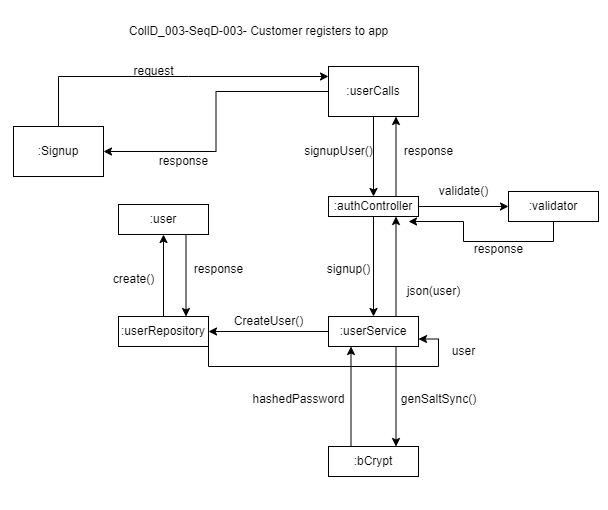

The diagram above was exported from draw.io. Its source (the exported page's mxGraphModel, read from the mxfile embedded in the PNG):
<mxGraphModel dx="1434" dy="707" grid="1" gridSize="10" guides="1" tooltips="1" connect="1" arrows="1" fold="1" page="1" pageScale="1" pageWidth="850" pageHeight="1100" math="0" shadow="0">
  <root>
    <mxCell id="0" />
    <mxCell id="1" parent="0" />
    <mxCell id="I-Gz917sSFx7hDFO4g5j-3" style="edgeStyle=orthogonalEdgeStyle;rounded=0;orthogonalLoop=1;jettySize=auto;html=1;" parent="1" source="I-Gz917sSFx7hDFO4g5j-1" target="I-Gz917sSFx7hDFO4g5j-2" edge="1">
      <mxGeometry relative="1" as="geometry">
        <Array as="points">
          <mxPoint x="430" y="80" />
          <mxPoint x="430" y="80" />
        </Array>
      </mxGeometry>
    </mxCell>
    <mxCell id="I-Gz917sSFx7hDFO4g5j-1" value=":Signup" style="rounded=0;whiteSpace=wrap;html=1;" parent="1" vertex="1">
      <mxGeometry x="255" y="130" width="90" height="50" as="geometry" />
    </mxCell>
    <mxCell id="I-Gz917sSFx7hDFO4g5j-11" style="edgeStyle=orthogonalEdgeStyle;rounded=0;orthogonalLoop=1;jettySize=auto;html=1;exitX=0.5;exitY=1;exitDx=0;exitDy=0;" parent="1" source="I-Gz917sSFx7hDFO4g5j-2" target="I-Gz917sSFx7hDFO4g5j-7" edge="1">
      <mxGeometry relative="1" as="geometry" />
    </mxCell>
    <mxCell id="I-Gz917sSFx7hDFO4g5j-34" style="edgeStyle=orthogonalEdgeStyle;rounded=0;orthogonalLoop=1;jettySize=auto;html=1;entryX=1;entryY=0.5;entryDx=0;entryDy=0;" parent="1" source="I-Gz917sSFx7hDFO4g5j-2" target="I-Gz917sSFx7hDFO4g5j-1" edge="1">
      <mxGeometry relative="1" as="geometry" />
    </mxCell>
    <mxCell id="I-Gz917sSFx7hDFO4g5j-2" value=":userCalls" style="rounded=0;whiteSpace=wrap;html=1;" parent="1" vertex="1">
      <mxGeometry x="570" y="70" width="90" height="50" as="geometry" />
    </mxCell>
    <mxCell id="I-Gz917sSFx7hDFO4g5j-5" value="request" style="text;html=1;align=center;verticalAlign=middle;resizable=0;points=[];autosize=1;strokeColor=none;fillColor=none;" parent="1" vertex="1">
      <mxGeometry x="365" y="60" width="60" height="30" as="geometry" />
    </mxCell>
    <mxCell id="I-Gz917sSFx7hDFO4g5j-16" style="edgeStyle=orthogonalEdgeStyle;rounded=0;orthogonalLoop=1;jettySize=auto;html=1;exitX=0.5;exitY=1;exitDx=0;exitDy=0;entryX=0.889;entryY=1.25;entryDx=0;entryDy=0;entryPerimeter=0;" parent="1" source="I-Gz917sSFx7hDFO4g5j-6" target="I-Gz917sSFx7hDFO4g5j-7" edge="1">
      <mxGeometry relative="1" as="geometry" />
    </mxCell>
    <mxCell id="I-Gz917sSFx7hDFO4g5j-6" value=":validator" style="rounded=0;whiteSpace=wrap;html=1;" parent="1" vertex="1">
      <mxGeometry x="750" y="195" width="90" height="30" as="geometry" />
    </mxCell>
    <mxCell id="I-Gz917sSFx7hDFO4g5j-13" style="edgeStyle=orthogonalEdgeStyle;rounded=0;orthogonalLoop=1;jettySize=auto;html=1;exitX=1;exitY=0.5;exitDx=0;exitDy=0;entryX=0;entryY=0.5;entryDx=0;entryDy=0;" parent="1" source="I-Gz917sSFx7hDFO4g5j-7" target="I-Gz917sSFx7hDFO4g5j-6" edge="1">
      <mxGeometry relative="1" as="geometry" />
    </mxCell>
    <mxCell id="I-Gz917sSFx7hDFO4g5j-15" style="edgeStyle=orthogonalEdgeStyle;rounded=0;orthogonalLoop=1;jettySize=auto;html=1;exitX=0.5;exitY=1;exitDx=0;exitDy=0;" parent="1" source="I-Gz917sSFx7hDFO4g5j-7" target="I-Gz917sSFx7hDFO4g5j-8" edge="1">
      <mxGeometry relative="1" as="geometry" />
    </mxCell>
    <mxCell id="I-Gz917sSFx7hDFO4g5j-31" style="edgeStyle=orthogonalEdgeStyle;rounded=0;orthogonalLoop=1;jettySize=auto;html=1;exitX=0.75;exitY=0;exitDx=0;exitDy=0;entryX=0.75;entryY=1;entryDx=0;entryDy=0;" parent="1" source="I-Gz917sSFx7hDFO4g5j-7" target="I-Gz917sSFx7hDFO4g5j-2" edge="1">
      <mxGeometry relative="1" as="geometry" />
    </mxCell>
    <mxCell id="I-Gz917sSFx7hDFO4g5j-7" value=":authController" style="rounded=0;whiteSpace=wrap;html=1;" parent="1" vertex="1">
      <mxGeometry x="570" y="200" width="90" height="20" as="geometry" />
    </mxCell>
    <mxCell id="I-Gz917sSFx7hDFO4g5j-19" style="edgeStyle=orthogonalEdgeStyle;rounded=0;orthogonalLoop=1;jettySize=auto;html=1;exitX=0;exitY=0.5;exitDx=0;exitDy=0;entryX=1;entryY=0.5;entryDx=0;entryDy=0;" parent="1" source="I-Gz917sSFx7hDFO4g5j-8" target="I-Gz917sSFx7hDFO4g5j-9" edge="1">
      <mxGeometry relative="1" as="geometry" />
    </mxCell>
    <mxCell id="I-Gz917sSFx7hDFO4g5j-29" style="edgeStyle=orthogonalEdgeStyle;rounded=0;orthogonalLoop=1;jettySize=auto;html=1;exitX=0.75;exitY=0;exitDx=0;exitDy=0;entryX=0.75;entryY=1;entryDx=0;entryDy=0;" parent="1" source="I-Gz917sSFx7hDFO4g5j-8" target="I-Gz917sSFx7hDFO4g5j-7" edge="1">
      <mxGeometry relative="1" as="geometry" />
    </mxCell>
    <mxCell id="jfgPo8KDcjJa3_EEQbft-4" style="edgeStyle=orthogonalEdgeStyle;rounded=0;orthogonalLoop=1;jettySize=auto;html=1;exitX=0.75;exitY=1;exitDx=0;exitDy=0;entryX=0.75;entryY=0;entryDx=0;entryDy=0;" edge="1" parent="1" source="I-Gz917sSFx7hDFO4g5j-8" target="jfgPo8KDcjJa3_EEQbft-1">
      <mxGeometry relative="1" as="geometry" />
    </mxCell>
    <mxCell id="I-Gz917sSFx7hDFO4g5j-8" value=":userService" style="rounded=0;whiteSpace=wrap;html=1;" parent="1" vertex="1">
      <mxGeometry x="570" y="320" width="90" height="30" as="geometry" />
    </mxCell>
    <mxCell id="I-Gz917sSFx7hDFO4g5j-21" style="edgeStyle=orthogonalEdgeStyle;rounded=0;orthogonalLoop=1;jettySize=auto;html=1;exitX=0.5;exitY=0;exitDx=0;exitDy=0;entryX=0.5;entryY=1;entryDx=0;entryDy=0;" parent="1" source="I-Gz917sSFx7hDFO4g5j-9" target="I-Gz917sSFx7hDFO4g5j-10" edge="1">
      <mxGeometry relative="1" as="geometry" />
    </mxCell>
    <mxCell id="jfgPo8KDcjJa3_EEQbft-8" style="edgeStyle=orthogonalEdgeStyle;rounded=0;orthogonalLoop=1;jettySize=auto;html=1;exitX=1;exitY=1;exitDx=0;exitDy=0;entryX=1;entryY=0.75;entryDx=0;entryDy=0;" edge="1" parent="1" source="I-Gz917sSFx7hDFO4g5j-9" target="I-Gz917sSFx7hDFO4g5j-8">
      <mxGeometry relative="1" as="geometry" />
    </mxCell>
    <mxCell id="I-Gz917sSFx7hDFO4g5j-9" value=":userRepository" style="rounded=0;whiteSpace=wrap;html=1;" parent="1" vertex="1">
      <mxGeometry x="360" y="320" width="90" height="30" as="geometry" />
    </mxCell>
    <mxCell id="I-Gz917sSFx7hDFO4g5j-23" style="edgeStyle=orthogonalEdgeStyle;rounded=0;orthogonalLoop=1;jettySize=auto;html=1;exitX=0.75;exitY=1;exitDx=0;exitDy=0;entryX=0.75;entryY=0;entryDx=0;entryDy=0;" parent="1" source="I-Gz917sSFx7hDFO4g5j-10" target="I-Gz917sSFx7hDFO4g5j-9" edge="1">
      <mxGeometry relative="1" as="geometry" />
    </mxCell>
    <mxCell id="I-Gz917sSFx7hDFO4g5j-10" value=":user" style="rounded=0;whiteSpace=wrap;html=1;" parent="1" vertex="1">
      <mxGeometry x="360" y="208" width="90" height="30" as="geometry" />
    </mxCell>
    <mxCell id="I-Gz917sSFx7hDFO4g5j-12" value="signupUser()" style="text;html=1;align=center;verticalAlign=middle;resizable=0;points=[];autosize=1;strokeColor=none;fillColor=none;" parent="1" vertex="1">
      <mxGeometry x="535" y="140" width="90" height="30" as="geometry" />
    </mxCell>
    <mxCell id="I-Gz917sSFx7hDFO4g5j-14" value="validate()" style="text;html=1;align=center;verticalAlign=middle;resizable=0;points=[];autosize=1;strokeColor=none;fillColor=none;" parent="1" vertex="1">
      <mxGeometry x="670" y="180" width="70" height="30" as="geometry" />
    </mxCell>
    <mxCell id="I-Gz917sSFx7hDFO4g5j-17" value="response" style="text;html=1;align=center;verticalAlign=middle;resizable=0;points=[];autosize=1;strokeColor=none;fillColor=none;" parent="1" vertex="1">
      <mxGeometry x="705" y="238" width="70" height="30" as="geometry" />
    </mxCell>
    <mxCell id="I-Gz917sSFx7hDFO4g5j-18" value="signup()" style="text;html=1;align=center;verticalAlign=middle;resizable=0;points=[];autosize=1;strokeColor=none;fillColor=none;" parent="1" vertex="1">
      <mxGeometry x="555" y="258" width="70" height="30" as="geometry" />
    </mxCell>
    <mxCell id="I-Gz917sSFx7hDFO4g5j-20" value="CreateUser()" style="text;html=1;align=center;verticalAlign=middle;resizable=0;points=[];autosize=1;strokeColor=none;fillColor=none;" parent="1" vertex="1">
      <mxGeometry x="465" y="310" width="90" height="30" as="geometry" />
    </mxCell>
    <mxCell id="I-Gz917sSFx7hDFO4g5j-22" value="create()" style="text;html=1;align=center;verticalAlign=middle;resizable=0;points=[];autosize=1;strokeColor=none;fillColor=none;" parent="1" vertex="1">
      <mxGeometry x="345" y="268" width="60" height="30" as="geometry" />
    </mxCell>
    <mxCell id="I-Gz917sSFx7hDFO4g5j-24" value="response" style="text;html=1;align=center;verticalAlign=middle;resizable=0;points=[];autosize=1;strokeColor=none;fillColor=none;" parent="1" vertex="1">
      <mxGeometry x="425" y="258" width="70" height="30" as="geometry" />
    </mxCell>
    <mxCell id="I-Gz917sSFx7hDFO4g5j-30" value="json(user)" style="text;html=1;align=center;verticalAlign=middle;resizable=0;points=[];autosize=1;strokeColor=none;fillColor=none;" parent="1" vertex="1">
      <mxGeometry x="635" y="280" width="80" height="30" as="geometry" />
    </mxCell>
    <mxCell id="I-Gz917sSFx7hDFO4g5j-32" value="response" style="text;html=1;align=center;verticalAlign=middle;resizable=0;points=[];autosize=1;strokeColor=none;fillColor=none;" parent="1" vertex="1">
      <mxGeometry x="635" y="140" width="70" height="30" as="geometry" />
    </mxCell>
    <mxCell id="I-Gz917sSFx7hDFO4g5j-35" value="response" style="text;html=1;align=center;verticalAlign=middle;resizable=0;points=[];autosize=1;strokeColor=none;fillColor=none;" parent="1" vertex="1">
      <mxGeometry x="390" y="150" width="70" height="30" as="geometry" />
    </mxCell>
    <mxCell id="I-Gz917sSFx7hDFO4g5j-46" value="CollD_003-SeqD-003- Customer registers to app" style="text;html=1;align=center;verticalAlign=middle;resizable=0;points=[];autosize=1;strokeColor=none;fillColor=none;" parent="1" vertex="1">
      <mxGeometry x="360" y="20" width="280" height="30" as="geometry" />
    </mxCell>
    <mxCell id="jfgPo8KDcjJa3_EEQbft-6" style="edgeStyle=orthogonalEdgeStyle;rounded=0;orthogonalLoop=1;jettySize=auto;html=1;exitX=0.25;exitY=0;exitDx=0;exitDy=0;entryX=0.25;entryY=1;entryDx=0;entryDy=0;" edge="1" parent="1" source="jfgPo8KDcjJa3_EEQbft-1" target="I-Gz917sSFx7hDFO4g5j-8">
      <mxGeometry relative="1" as="geometry" />
    </mxCell>
    <mxCell id="jfgPo8KDcjJa3_EEQbft-1" value=":bCrypt" style="rounded=0;whiteSpace=wrap;html=1;" vertex="1" parent="1">
      <mxGeometry x="570" y="450" width="90" height="30" as="geometry" />
    </mxCell>
    <mxCell id="jfgPo8KDcjJa3_EEQbft-5" value="genSaltSync()" style="text;html=1;align=center;verticalAlign=middle;resizable=0;points=[];autosize=1;strokeColor=none;fillColor=none;" vertex="1" parent="1">
      <mxGeometry x="630" y="388" width="100" height="30" as="geometry" />
    </mxCell>
    <mxCell id="jfgPo8KDcjJa3_EEQbft-7" value="hashedPassword" style="text;html=1;align=center;verticalAlign=middle;resizable=0;points=[];autosize=1;strokeColor=none;fillColor=none;" vertex="1" parent="1">
      <mxGeometry x="480" y="388" width="120" height="30" as="geometry" />
    </mxCell>
    <mxCell id="jfgPo8KDcjJa3_EEQbft-9" value="user" style="text;html=1;align=center;verticalAlign=middle;resizable=0;points=[];autosize=1;strokeColor=none;fillColor=none;" vertex="1" parent="1">
      <mxGeometry x="680" y="340" width="50" height="30" as="geometry" />
    </mxCell>
  </root>
</mxGraphModel>